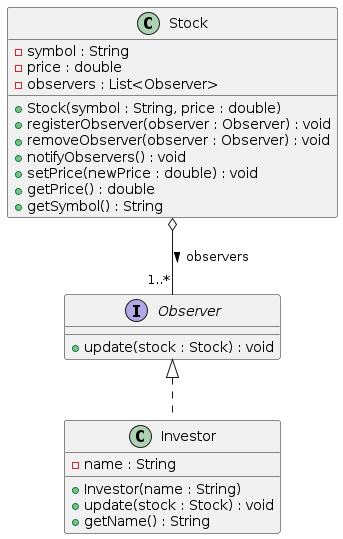

The diagram above was rendered by PlantUML. Its source (embedded in the PNG):
@startuml
' --- Định nghĩa Interface và Classes ---

interface Observer {
  + update(stock : Stock) : void
}

class Investor {
  - name : String
  + Investor(name : String)
  + update(stock : Stock) : void
  + getName() : String
}

class Stock {
  - symbol : String
  - price : double
  - observers : List<Observer>
  + Stock(symbol : String, price : double)
  + registerObserver(observer : Observer) : void
  + removeObserver(observer : Observer) : void
  + notifyObservers() : void
  + setPrice(newPrice : double) : void
  + getPrice() : double
  + getSymbol() : String
}

' --- Định nghĩa Mối quan hệ ---

' Investor implements Observer (Quan hệ thực thi - Realization)
Observer <|.. Investor

' Stock "has" or "aggregates" Observers (Quan hệ tập hợp - Aggregation)
' Một Stock có thể có một hoặc nhiều Observer đăng ký.
Stock o-- "1..*" Observer : observers >
@enduml